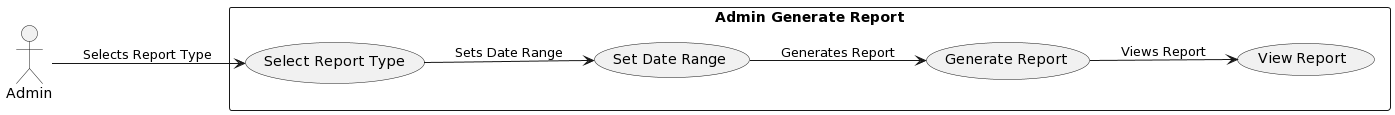

The diagram above was rendered by PlantUML. Its source (embedded in the PNG):
@startuml
left to right direction
skinparam packageStyle rectangle

actor Admin as A
rectangle "Admin Generate Report" {
  usecase (Select Report Type) as UC1
  usecase (Set Date Range) as UC2
  usecase (Generate Report) as UC3
  usecase (View Report) as UC4
}

A --> UC1 : Selects Report Type
UC1 --> UC2 : Sets Date Range
UC2 --> UC3 : Generates Report
UC3 --> UC4 : Views Report
@enduml